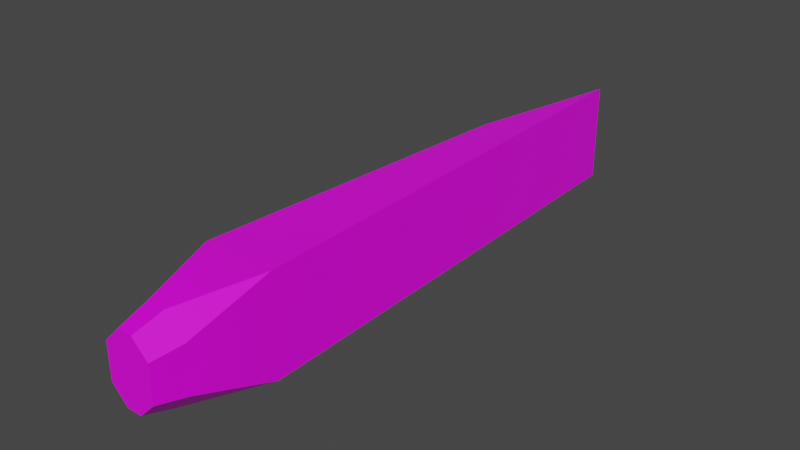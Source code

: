 # Source: Model_0.blend  (saved by Blender 2.93.21; exported with 4.5.12 LTS)
import bpy
from mathutils import Matrix  # noqa: F401  (used for matrix-valued properties, if any)

bpy.ops.wm.read_factory_settings(use_empty=True)
scene = bpy.context.scene
scene.name = 'Scene'

# ---- images (referenced by path relative to the original .blend; pixels are not part of the script)
import os
ASSET_DIR = os.environ.get("B2B_ASSET_DIR", "")  # directory of the original .blend (textures are referenced by path, not embedded)
HERE = os.path.dirname(os.path.abspath(__file__))  # packed textures are extracted next to this script under _unpacked/

def load_image(name, relpath, width, height, colorspace="sRGB"):
    """Load a texture the original file referenced (path relative to the .blend, or extracted next to this script)."""
    p = next((c for c in (os.path.join(HERE, relpath), os.path.join(ASSET_DIR, relpath)) if relpath and os.path.exists(c)), "")
    if p:
        img = bpy.data.images.load(p, check_existing=True)
        img.name = name
    else:  # same state as the original file: an image datablock whose file is absent (Cycles renders it pink)
        img = bpy.data.images.new(name, width, height)
        img.source = "FILE"
        img.filepath = "//" + (relpath or name)
    img.colorspace_settings.name = colorspace
    return img
img_texture_crude_png = load_image('Texture_Crude.png', 'Texture_Crude.png', 1024, 1024, 'sRGB')

# ---- materials (node trees are filled in below, after node groups)
mat_material = bpy.data.materials.new('Material')
mat_material.alpha_threshold = 0.0
mat_material.use_backface_culling = True
mat_material.use_transparent_shadow = False
mat_material.line_color = (0.0, 0.0, 0.0, 1.0)

# ---- material node trees
mat_material.use_nodes = True; mat_material.node_tree.nodes.clear()
_N = mat_material.node_tree.nodes; _L = mat_material.node_tree.links
n0 = _N.new('ShaderNodeOutputMaterial'); n0.name = 'Material Output'; n0.location = (300, 300)
n1 = _N.new('ShaderNodeBsdfPrincipled'); n1.name = 'Principled BSDF'; n1.location = (10, 300)
n1.distribution = 'GGX'
n1.subsurface_method = 'BURLEY'
n1.inputs[2].default_value = 0.4
n1.inputs[3].default_value = 1.45
n1.inputs[27].default_value = (0.0, 0.0, 0.0, 1.0)
n1.inputs[28].default_value = 1.0
n2 = _N.new('ShaderNodeTexImage'); n2.name = 'Image Texture'; n2.location = (-280, 275)
n2.image = img_texture_crude_png
_L.new(n1.outputs[0], n0.inputs[0])
_L.new(n2.outputs[0], n1.inputs[0])
n0.is_active_output = True

# ---- world
world_world = bpy.data.worlds.new('World'); scene.world = world_world
world_world.use_nodes = True; world_world.node_tree.nodes.clear()
_N = world_world.node_tree.nodes; _L = world_world.node_tree.links
n0 = _N.new('ShaderNodeOutputWorld'); n0.name = 'World Output'; n0.location = (300, 300)
n1 = _N.new('ShaderNodeBackground'); n1.name = 'Background'; n1.location = (10, 300)
n1.inputs[0].default_value = (0.05088, 0.05088, 0.05088, 1.0)
_L.new(n1.outputs[0], n0.inputs[0])
n0.is_active_output = True
world_world.color = (0.05088, 0.05088, 0.05088)
world_world.use_sun_shadow = False
world_world.sun_shadow_jitter_overblur = 0.0

# ---- meshes
me_cube = bpy.data.meshes.new('Cube')
me_cube.from_pydata([(0.01361, 0.186, 0.0346), (0.01361, 0.186, -0.0246), (-0.01761, 0.106, 0.0272), (-0.01761, 0.106, -0.0172), (0.01408, -0.174, 0.01588), (0.004484, -0.174, 0.02548), (0.01408, -0.174, -0.00588), (0.004484, -0.174, -0.01548), (-0.004484, -0.174, -0.01548), (-0.01408, -0.174, -0.00588), (0.005605, -0.1568, 0.0306), (0.01761, -0.1568, 0.0186), (0.02161, -0.1088, 0.0346), (0.01761, -0.1568, -0.0086), (0.005605, -0.1568, -0.0206), (0.02161, -0.1088, -0.0246), (-0.004484, -0.174, 0.02548), (-0.01408, -0.174, 0.01588), (-0.01761, -0.1568, 0.0186), (-0.005605, -0.1568, 0.0306), (-0.02161, -0.1088, 0.0346), (-0.005605, -0.1568, -0.0206), (-0.01761, -0.1568, -0.0086), (-0.02161, -0.1088, -0.0246)], [], [(23, 22, 18, 20), (4, 6, 13, 11), (9, 17, 18, 22), (7, 8, 21, 14), (16, 5, 10, 19), (12, 11, 13, 15), (23, 20, 2, 3), (12, 15, 1, 0), (15, 23, 3, 1), (20, 12, 0, 2), (15, 14, 21, 23), (20, 19, 10, 12), (10, 11, 12), (13, 14, 15), (18, 19, 20), (21, 22, 23), (7, 14, 13, 6), (4, 11, 10, 5), (16, 19, 18, 17), (21, 8, 9, 22), (16, 17, 9, 8, 7, 6, 4, 5), (0, 1, 3, 2)])
me_cube.polygons.foreach_set('use_smooth', [True] * 22)
_k = set([(0, 1), (0, 2), (0, 12), (1, 3), (1, 15), (2, 3), (2, 20), (3, 23), (4, 5), (4, 6), (4, 11), (5, 10), (5, 16), (6, 7), (6, 13), (7, 8), (7, 14), (8, 9), (8, 21), (9, 17), (9, 22), (10, 12), (11, 12), (13, 15), (14, 15), (16, 17), (16, 19), (17, 18), (18, 20), (19, 20), (21, 23), (22, 23)])
me_cube.attributes.new('sharp_edge', 'BOOLEAN', 'EDGE').data.foreach_set('value', [ (min(e.vertices), max(e.vertices)) in _k for e in me_cube.edges])
_uv = me_cube.uv_layers.new(name='UVMap')
_uv.uv.foreach_set('vector', [0.25, 0.75, 0.25, 0.75, 0.25, 0.75, 0.25, 0.75, 0.25, 0.75, 0.25, 0.75, 0.25, 0.75, 0.25, 0.75, 0.25, 0.75, 0.25, 0.75, 0.25, 0.75, 0.25, 0.75, 0.25, 0.75, 0.25, 0.75, 0.25, 0.75, 0.25, 0.75, 0.25, 0.75, 0.25, 0.75, 0.25, 0.75, 0.25, 0.75, 0.25, 0.75, 0.25, 0.75, 0.25, 0.75, 0.25, 0.75, 0.25, 0.75, 0.25, 0.75, 0.25, 0.75, 0.25, 0.75, 0.25, 0.75, 0.25, 0.75, 0.25, 0.75, 0.25, 0.75, 0.25, 0.75, 0.25, 0.75, 0.25, 0.75, 0.25, 0.75, 0.25, 0.75, 0.25, 0.75, 0.25, 0.75, 0.25, 0.75, 0.25, 0.75, 0.25, 0.75, 0.25, 0.75, 0.25, 0.75, 0.25, 0.75, 0.25, 0.75, 0.25, 0.75, 0.25, 0.75, 0.25, 0.75, 0.25, 0.75, 0.25, 0.75, 0.25, 0.75, 0.25, 0.75, 0.25, 0.75, 0.25, 0.75, 0.25, 0.75, 0.25, 0.75, 0.25, 0.75, 0.25, 0.75, 0.25, 0.75, 0.25, 0.75, 0.25, 0.75, 0.25, 0.75, 0.25, 0.75, 0.25, 0.75, 0.25, 0.75, 0.25, 0.75, 0.25, 0.75, 0.25, 0.75, 0.25, 0.75, 0.25, 0.75, 0.25, 0.75, 0.25, 0.75, 0.25, 0.75, 0.25, 0.75, 0.25, 0.75, 0.25, 0.75, 0.25, 0.75, 0.25, 0.75, 0.25, 0.75, 0.25, 0.75, 0.25, 0.75, 0.25, 0.75, 0.25, 0.75, 0.25, 0.75, 0.25, 0.75, 0.25, 0.75, 0.25, 0.75])
me_cube.materials.append(mat_material)
me_cube.use_remesh_fix_poles = True
me_cube.use_remesh_preserve_attributes = False
me_cube.use_mirror_vertex_groups = False
me_cube.update()
me_cube.normals_split_custom_set([tuple(v) for v in zip(*[iter([-0.9996, -0.02702, -5.491e-08, -0.991, -0.1336, -3.095e-08, -0.991, -0.1336, -3.095e-08, -0.9996, -0.02702, -5.491e-08, 0.9797, -0.2006, 2.54e-09, 0.9797, -0.2006, 2.54e-09, 0.991, -0.1336, 1.09e-09, 0.991, -0.1336, 1.09e-09, -0.9797, -0.2006, 2.54e-09, -0.9797, -0.2006, 2.54e-09, -0.991, -0.1336, -3.095e-08, -0.991, -0.1336, -3.095e-08, 0.0, -0.2853, -0.9584, 0.0, -0.2853, -0.9584, 9.935e-08, -0.1737, -0.9848, 9.935e-08, -0.1737, -0.9848, -1.607e-07, -0.2853, 0.9584, -1.607e-07, -0.2853, 0.9584, -1.214e-07, -0.1737, 0.9848, -1.214e-07, -0.1737, 0.9848, 0.9998, -0.02173, 0.0, 0.991, -0.1336, 1.09e-09, 0.991, -0.1336, 1.09e-09, 0.9998, -0.02173, 0.0, -0.9996, -0.02702, -5.491e-08, -0.9996, -0.02702, -5.491e-08, -0.9998, 0.01862, -5.394e-08, -0.9998, 0.01862, -5.394e-08, 0.9998, -0.02173, 0.0, 0.9998, -0.02173, 0.0, 0.9996, 0.02713, 0.0, 0.9996, 0.02713, 0.0, -0.0628, -0.02976, -0.9976, -0.06295, -0.02963, -0.9976, -0.1133, 0.01354, -0.9935, -0.1133, 0.01354, -0.9935, -0.06295, -0.02963, 0.9976, -0.0628, -0.02976, 0.9976, -0.1133, 0.01354, 0.9935, -0.1133, 0.01354, 0.9935, -0.0628, -0.02976, -0.9976, 9.935e-08, -0.1737, -0.9848, 9.935e-08, -0.1737, -0.9848, -0.06295, -0.02963, -0.9976, -0.06295, -0.02963, 0.9976, -1.214e-07, -0.1737, 0.9848, -1.214e-07, -0.1737, 0.9848, -0.0628, -0.02976, 0.9976, 0.6817, -0.2656, 0.6817, 0.6819, -0.2648, 0.6819, 0.6783, -0.2826, 0.6783, 0.6819, -0.2648, -0.6819, 0.6817, -0.2656, -0.6817, 0.6783, -0.2826, -0.6783, -0.6819, -0.2648, 0.6819, -0.6817, -0.2656, 0.6817, -0.6783, -0.2826, 0.6783, -0.6817, -0.2656, -0.6817, -0.6819, -0.2648, -0.6819, -0.6783, -0.2826, -0.6783, 0.6849, -0.2485, -0.6849, 0.6817, -0.2656, -0.6817, 0.6819, -0.2648, -0.6819, 0.6849, -0.2485, -0.6849, 0.6849, -0.2485, 0.6849, 0.6819, -0.2648, 0.6819, 0.6817, -0.2656, 0.6817, 0.6849, -0.2485, 0.6849, -0.6849, -0.2485, 0.6849, -0.6817, -0.2656, 0.6817, -0.6819, -0.2648, 0.6819, -0.6849, -0.2485, 0.6849, -0.6817, -0.2656, -0.6817, -0.6849, -0.2485, -0.6849, -0.6849, -0.2485, -0.6849, -0.6819, -0.2648, -0.6819, 0.0, -1.0, 1.201e-07, 0.0, -1.0, 1.201e-07, 0.0, -1.0, 1.201e-07, 0.0, -1.0, 1.201e-07, 0.0, -1.0, 1.201e-07, 0.0, -1.0, 1.201e-07, 0.0, -1.0, 1.201e-07, 0.0, -1.0, 1.201e-07, -0.9316, 0.3635, -6.031e-08, -0.9316, 0.3635, -6.031e-08, -0.9316, 0.3635, -6.031e-08, -0.9316, 0.3635, -6.031e-08])] * 3)])

# ---- objects
ob_model_0 = bpy.data.objects.new('Model_0', me_cube)

# ---- transforms, parenting, visibility, modifiers, constraints
ob_model_0.location = (0.0, 0.0, 0.0)
ob_model_0.lineart.crease_threshold = 0.0

# ---- collection membership
scene.collection.objects.link(ob_model_0)

# ---- scene / render settings (as saved in the file)
scene.frame_start = 1; scene.frame_end = 250; scene.frame_set(1)
scene.render.engine = 'BLENDER_EEVEE_NEXT'
scene.cycles.use_denoising = False
scene.cycles.samples = 128
scene.cycles.sampling_pattern = 'TABULATED_SOBOL'
scene.cycles.use_adaptive_sampling = False
scene.cycles.use_light_tree = False
scene.view_settings.view_transform = 'Filmic'
bpy.context.view_layer.update()

# ---- added for rendering (the .blend has no active camera and no usable light): camera, sun
cam_auto = bpy.data.cameras.new('AutoCamera')
cam_auto.lens = 50.0
cam_auto.sensor_width = 36.0
cam_auto.clip_end = 1000.0
ob_auto_camera = bpy.data.objects.new('AutoCamera', cam_auto)
scene.collection.objects.link(ob_auto_camera)
ob_auto_camera.location = (0.339914, -0.401933, 0.276931)
ob_auto_camera.rotation_euler = (1.09748, -7.21219e-08, 0.694738)
scene.camera = ob_auto_camera
light_auto_sun = bpy.data.lights.new('AutoSun', 'SUN')
light_auto_sun.energy = 3.0
light_auto_sun.angle = 0.0523599
ob_auto_sun = bpy.data.objects.new('AutoSun', light_auto_sun)
scene.collection.objects.link(ob_auto_sun)
ob_auto_sun.rotation_euler = (0.872665, 0.174533, 0.523599)
bpy.context.view_layer.update()
